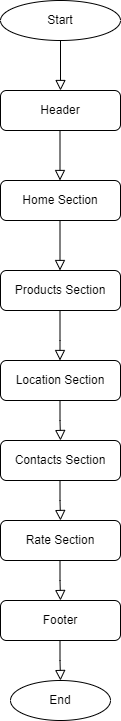

The diagram above was exported from draw.io. Its source (the exported page's mxGraphModel, read from the mxfile embedded in the PNG):
<mxGraphModel dx="1120" dy="472" grid="1" gridSize="10" guides="1" tooltips="1" connect="1" arrows="1" fold="1" page="1" pageScale="1" pageWidth="827" pageHeight="1169" math="0" shadow="0">
  <root>
    <mxCell id="WIyWlLk6GJQsqaUBKTNV-0" />
    <mxCell id="WIyWlLk6GJQsqaUBKTNV-1" parent="WIyWlLk6GJQsqaUBKTNV-0" />
    <mxCell id="WIyWlLk6GJQsqaUBKTNV-2" value="" style="rounded=0;html=1;jettySize=auto;orthogonalLoop=1;fontSize=11;endArrow=block;endFill=0;endSize=8;strokeWidth=1;shadow=0;labelBackgroundColor=none;edgeStyle=orthogonalEdgeStyle;" parent="WIyWlLk6GJQsqaUBKTNV-1" edge="1">
      <mxGeometry relative="1" as="geometry">
        <mxPoint x="220" y="120" as="sourcePoint" />
        <mxPoint x="220" y="170" as="targetPoint" />
      </mxGeometry>
    </mxCell>
    <mxCell id="WIyWlLk6GJQsqaUBKTNV-7" value="Header" style="rounded=1;whiteSpace=wrap;html=1;fontSize=12;glass=0;strokeWidth=1;shadow=0;" parent="WIyWlLk6GJQsqaUBKTNV-1" vertex="1">
      <mxGeometry x="160" y="170" width="120" height="40" as="geometry" />
    </mxCell>
    <mxCell id="WIyWlLk6GJQsqaUBKTNV-11" value="Products &lt;span class=&quot;hljs-selector-tag&quot;&gt;Section&lt;/span&gt;" style="rounded=1;whiteSpace=wrap;html=1;fontSize=12;glass=0;strokeWidth=1;shadow=0;" parent="WIyWlLk6GJQsqaUBKTNV-1" vertex="1">
      <mxGeometry x="160" y="350" width="120" height="40" as="geometry" />
    </mxCell>
    <mxCell id="WIyWlLk6GJQsqaUBKTNV-12" value="Home Section" style="rounded=1;whiteSpace=wrap;html=1;fontSize=12;glass=0;strokeWidth=1;shadow=0;" parent="WIyWlLk6GJQsqaUBKTNV-1" vertex="1">
      <mxGeometry x="160" y="260" width="120" height="40" as="geometry" />
    </mxCell>
    <mxCell id="StQe2T3VgjdbYxQjmg8o-0" value="Start" style="ellipse;whiteSpace=wrap;html=1;" vertex="1" parent="WIyWlLk6GJQsqaUBKTNV-1">
      <mxGeometry x="160" y="80" width="120" height="40" as="geometry" />
    </mxCell>
    <mxCell id="StQe2T3VgjdbYxQjmg8o-2" value="Location &lt;span class=&quot;hljs-selector-tag&quot;&gt;Section&lt;/span&gt;" style="rounded=1;whiteSpace=wrap;html=1;fontSize=12;glass=0;strokeWidth=1;shadow=0;" vertex="1" parent="WIyWlLk6GJQsqaUBKTNV-1">
      <mxGeometry x="160" y="440" width="120" height="40" as="geometry" />
    </mxCell>
    <mxCell id="StQe2T3VgjdbYxQjmg8o-3" value="Contacts &lt;span class=&quot;hljs-selector-tag&quot;&gt;Section&lt;/span&gt;" style="rounded=1;whiteSpace=wrap;html=1;fontSize=12;glass=0;strokeWidth=1;shadow=0;" vertex="1" parent="WIyWlLk6GJQsqaUBKTNV-1">
      <mxGeometry x="160" y="520" width="120" height="40" as="geometry" />
    </mxCell>
    <mxCell id="StQe2T3VgjdbYxQjmg8o-4" value="Rate &lt;span class=&quot;hljs-selector-tag&quot;&gt;Section&lt;/span&gt;" style="rounded=1;whiteSpace=wrap;html=1;fontSize=12;glass=0;strokeWidth=1;shadow=0;" vertex="1" parent="WIyWlLk6GJQsqaUBKTNV-1">
      <mxGeometry x="160" y="600" width="120" height="40" as="geometry" />
    </mxCell>
    <mxCell id="StQe2T3VgjdbYxQjmg8o-5" value="Footer" style="rounded=1;whiteSpace=wrap;html=1;fontSize=12;glass=0;strokeWidth=1;shadow=0;" vertex="1" parent="WIyWlLk6GJQsqaUBKTNV-1">
      <mxGeometry x="160" y="680" width="120" height="40" as="geometry" />
    </mxCell>
    <mxCell id="StQe2T3VgjdbYxQjmg8o-7" value="End" style="ellipse;whiteSpace=wrap;html=1;" vertex="1" parent="WIyWlLk6GJQsqaUBKTNV-1">
      <mxGeometry x="170" y="760" width="100" height="40" as="geometry" />
    </mxCell>
    <mxCell id="StQe2T3VgjdbYxQjmg8o-9" value="" style="rounded=0;html=1;jettySize=auto;orthogonalLoop=1;fontSize=11;endArrow=block;endFill=0;endSize=8;strokeWidth=1;shadow=0;labelBackgroundColor=none;edgeStyle=orthogonalEdgeStyle;" edge="1" parent="WIyWlLk6GJQsqaUBKTNV-1">
      <mxGeometry relative="1" as="geometry">
        <mxPoint x="219.5" y="210" as="sourcePoint" />
        <mxPoint x="219.5" y="260" as="targetPoint" />
      </mxGeometry>
    </mxCell>
    <mxCell id="StQe2T3VgjdbYxQjmg8o-10" value="" style="rounded=0;html=1;jettySize=auto;orthogonalLoop=1;fontSize=11;endArrow=block;endFill=0;endSize=8;strokeWidth=1;shadow=0;labelBackgroundColor=none;edgeStyle=orthogonalEdgeStyle;" edge="1" parent="WIyWlLk6GJQsqaUBKTNV-1">
      <mxGeometry relative="1" as="geometry">
        <mxPoint x="219.5" y="300" as="sourcePoint" />
        <mxPoint x="219.5" y="350" as="targetPoint" />
      </mxGeometry>
    </mxCell>
    <mxCell id="StQe2T3VgjdbYxQjmg8o-11" value="" style="rounded=0;html=1;jettySize=auto;orthogonalLoop=1;fontSize=11;endArrow=block;endFill=0;endSize=8;strokeWidth=1;shadow=0;labelBackgroundColor=none;edgeStyle=orthogonalEdgeStyle;" edge="1" parent="WIyWlLk6GJQsqaUBKTNV-1">
      <mxGeometry relative="1" as="geometry">
        <mxPoint x="219.5" y="390" as="sourcePoint" />
        <mxPoint x="219.5" y="440" as="targetPoint" />
        <Array as="points">
          <mxPoint x="220" y="420" />
          <mxPoint x="220" y="420" />
        </Array>
      </mxGeometry>
    </mxCell>
    <mxCell id="StQe2T3VgjdbYxQjmg8o-12" value="" style="rounded=0;html=1;jettySize=auto;orthogonalLoop=1;fontSize=11;endArrow=block;endFill=0;endSize=8;strokeWidth=1;shadow=0;labelBackgroundColor=none;edgeStyle=orthogonalEdgeStyle;" edge="1" parent="WIyWlLk6GJQsqaUBKTNV-1">
      <mxGeometry relative="1" as="geometry">
        <mxPoint x="219.5" y="480" as="sourcePoint" />
        <mxPoint x="220" y="520" as="targetPoint" />
        <Array as="points">
          <mxPoint x="220" y="500" />
          <mxPoint x="220" y="500" />
        </Array>
      </mxGeometry>
    </mxCell>
    <mxCell id="StQe2T3VgjdbYxQjmg8o-13" value="" style="rounded=0;html=1;jettySize=auto;orthogonalLoop=1;fontSize=11;endArrow=block;endFill=0;endSize=8;strokeWidth=1;shadow=0;labelBackgroundColor=none;edgeStyle=orthogonalEdgeStyle;" edge="1" parent="WIyWlLk6GJQsqaUBKTNV-1">
      <mxGeometry relative="1" as="geometry">
        <mxPoint x="219.5" y="560" as="sourcePoint" />
        <mxPoint x="220" y="600" as="targetPoint" />
        <Array as="points">
          <mxPoint x="220" y="580" />
          <mxPoint x="220" y="580" />
        </Array>
      </mxGeometry>
    </mxCell>
    <mxCell id="StQe2T3VgjdbYxQjmg8o-14" value="" style="rounded=0;html=1;jettySize=auto;orthogonalLoop=1;fontSize=11;endArrow=block;endFill=0;endSize=8;strokeWidth=1;shadow=0;labelBackgroundColor=none;edgeStyle=orthogonalEdgeStyle;" edge="1" parent="WIyWlLk6GJQsqaUBKTNV-1">
      <mxGeometry relative="1" as="geometry">
        <mxPoint x="219.5" y="640" as="sourcePoint" />
        <mxPoint x="220" y="680" as="targetPoint" />
        <Array as="points">
          <mxPoint x="220" y="660" />
          <mxPoint x="220" y="660" />
        </Array>
      </mxGeometry>
    </mxCell>
    <mxCell id="StQe2T3VgjdbYxQjmg8o-15" value="" style="rounded=0;html=1;jettySize=auto;orthogonalLoop=1;fontSize=11;endArrow=block;endFill=0;endSize=8;strokeWidth=1;shadow=0;labelBackgroundColor=none;edgeStyle=orthogonalEdgeStyle;" edge="1" parent="WIyWlLk6GJQsqaUBKTNV-1">
      <mxGeometry relative="1" as="geometry">
        <mxPoint x="219.5" y="720" as="sourcePoint" />
        <mxPoint x="220" y="760" as="targetPoint" />
        <Array as="points">
          <mxPoint x="220" y="740" />
          <mxPoint x="220" y="740" />
        </Array>
      </mxGeometry>
    </mxCell>
  </root>
</mxGraphModel>